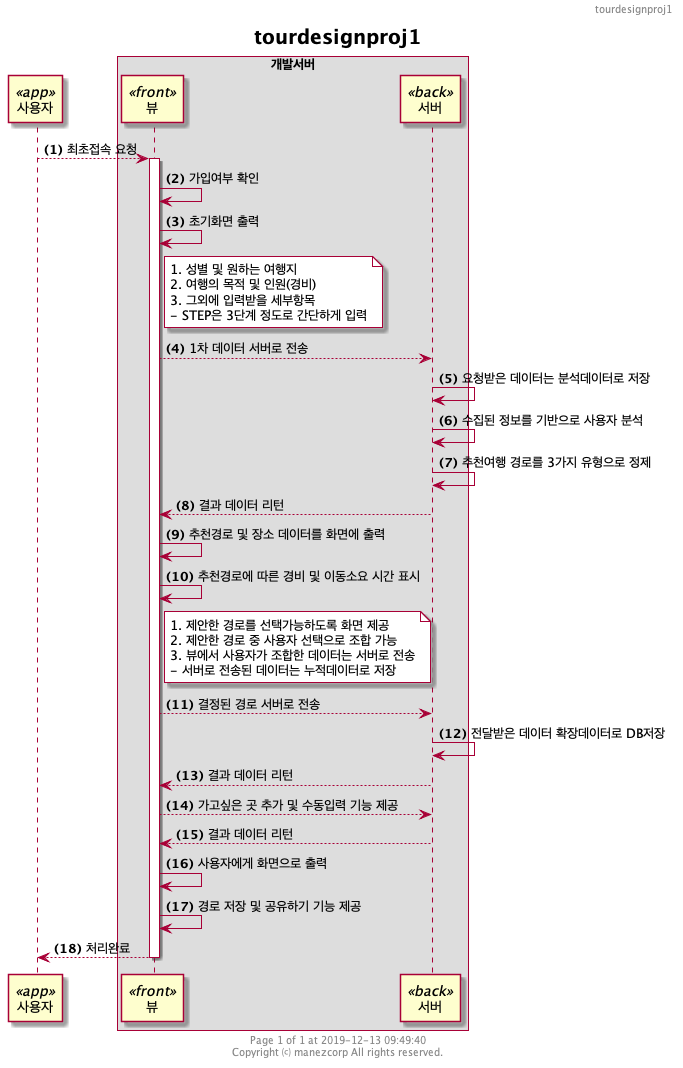

The diagram above was rendered by PlantUML. Its source (embedded in the PNG):
@startuml 초기설계
header tourdesignproj1

footer
  	Page %page% of %lastpage% at 2019-12-13 09:49:40
	Copyright ⒞ manezcorp All rights reserved.
end footer

title
	<size:20>tourdesignproj1</size>
end title

autonumber "<b>(#)"

participant 사용자 as user <<app>>

box "개발서버"
participant 뷰 as view <<front>>
participant 서버 as server <<back>>
end box




user --> view: 최초접속 요청
activate view
    view -> view: 가입여부 확인
    view -> view: 초기화면 출력
        note right of view #Bviewque
            1. 성별 및 원하는 여행지
            2. 여행의 목적 및 인원(경비)
            3. 그외에 입력받을 세부항목
            - STEP은 3단계 정도로 간단하게 입력
        end note    
    view --> server: 1차 데이터 서버로 전송
    server -> server: 요청받은 데이터는 분석데이터로 저장
    server -> server: 수집된 정보를 기반으로 사용자 분석
    server -> server: 추천여행 경로를 3가지 유형으로 정제
    server --> view: 결과 데이터 리턴
    view -> view: 추천경로 및 장소 데이터를 화면에 출력
    view -> view: 추천경로에 따른 경비 및 이동소요 시간 표시
        note right of view #Bviewque
            1. 제안한 경로를 선택가능하도록 화면 제공
            2. 제안한 경로 중 사용자 선택으로 조합 가능
            3. 뷰에서 사용자가 조합한 데이터는 서버로 전송
            - 서버로 전송된 데이터는 누적데이터로 저장
        end note    
    view --> server: 결정된 경로 서버로 전송
    server -> server: 전달받은 데이터 확장데이터로 DB저장
    server --> view: 결과 데이터 리턴
    view --> server: 가고싶은 곳 추가 및 수동입력 기능 제공
    server --> view: 결과 데이터 리턴
    view -> view: 사용자에게 화면으로 출력
    view -> view: 경로 저장 및 공유하기 기능 제공
    
return 처리완료

@enduml